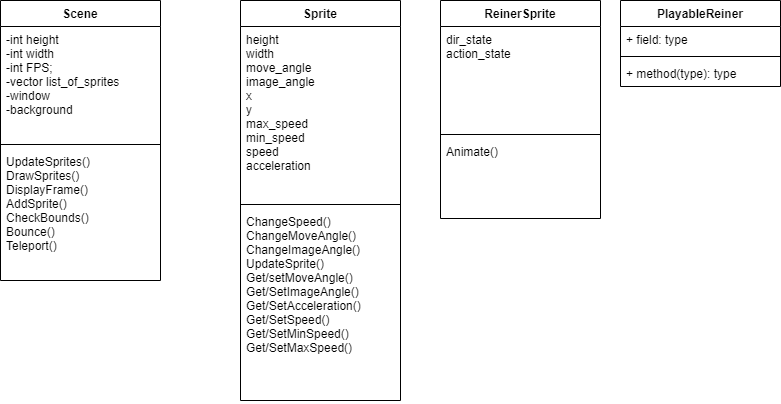

The diagram above was exported from draw.io. Its source (the exported page's mxGraphModel, read from the mxfile embedded in the PNG):
<mxGraphModel dx="1422" dy="762" grid="1" gridSize="10" guides="1" tooltips="1" connect="1" arrows="1" fold="1" page="1" pageScale="1" pageWidth="850" pageHeight="1100" math="0" shadow="0">
  <root>
    <mxCell id="0" />
    <mxCell id="1" parent="0" />
    <mxCell id="JN1KrNhTJqt-tmnc2MG0-1" value="Scene" style="swimlane;fontStyle=1;align=center;verticalAlign=top;childLayout=stackLayout;horizontal=1;startSize=26;horizontalStack=0;resizeParent=1;resizeParentMax=0;resizeLast=0;collapsible=1;marginBottom=0;" parent="1" vertex="1">
      <mxGeometry x="80" y="60" width="160" height="280" as="geometry" />
    </mxCell>
    <mxCell id="JN1KrNhTJqt-tmnc2MG0-2" value="-int height&#10;-int width&#10;-int FPS;&#10;-vector list_of_sprites&#10;-window&#10;-background" style="text;strokeColor=none;fillColor=none;align=left;verticalAlign=top;spacingLeft=4;spacingRight=4;overflow=hidden;rotatable=0;points=[[0,0.5],[1,0.5]];portConstraint=eastwest;" parent="JN1KrNhTJqt-tmnc2MG0-1" vertex="1">
      <mxGeometry y="26" width="160" height="114" as="geometry" />
    </mxCell>
    <mxCell id="JN1KrNhTJqt-tmnc2MG0-3" value="" style="line;strokeWidth=1;fillColor=none;align=left;verticalAlign=middle;spacingTop=-1;spacingLeft=3;spacingRight=3;rotatable=0;labelPosition=right;points=[];portConstraint=eastwest;" parent="JN1KrNhTJqt-tmnc2MG0-1" vertex="1">
      <mxGeometry y="140" width="160" height="8" as="geometry" />
    </mxCell>
    <mxCell id="JN1KrNhTJqt-tmnc2MG0-4" value="UpdateSprites()&#10;DrawSprites()&#10;DisplayFrame()&#10;AddSprite()&#10;CheckBounds()&#10;Bounce()&#10;Teleport()" style="text;strokeColor=none;fillColor=none;align=left;verticalAlign=top;spacingLeft=4;spacingRight=4;overflow=hidden;rotatable=0;points=[[0,0.5],[1,0.5]];portConstraint=eastwest;" parent="JN1KrNhTJqt-tmnc2MG0-1" vertex="1">
      <mxGeometry y="148" width="160" height="132" as="geometry" />
    </mxCell>
    <mxCell id="JN1KrNhTJqt-tmnc2MG0-5" value="Sprite" style="swimlane;fontStyle=1;align=center;verticalAlign=top;childLayout=stackLayout;horizontal=1;startSize=26;horizontalStack=0;resizeParent=1;resizeParentMax=0;resizeLast=0;collapsible=1;marginBottom=0;" parent="1" vertex="1">
      <mxGeometry x="320" y="60" width="160" height="400" as="geometry" />
    </mxCell>
    <mxCell id="JN1KrNhTJqt-tmnc2MG0-6" value="height&#10;width&#10;move_angle&#10;image_angle&#10;x&#10;y&#10;max_speed&#10;min_speed&#10;speed&#10;acceleration" style="text;strokeColor=none;fillColor=none;align=left;verticalAlign=top;spacingLeft=4;spacingRight=4;overflow=hidden;rotatable=0;points=[[0,0.5],[1,0.5]];portConstraint=eastwest;" parent="JN1KrNhTJqt-tmnc2MG0-5" vertex="1">
      <mxGeometry y="26" width="160" height="174" as="geometry" />
    </mxCell>
    <mxCell id="JN1KrNhTJqt-tmnc2MG0-7" value="" style="line;strokeWidth=1;fillColor=none;align=left;verticalAlign=middle;spacingTop=-1;spacingLeft=3;spacingRight=3;rotatable=0;labelPosition=right;points=[];portConstraint=eastwest;" parent="JN1KrNhTJqt-tmnc2MG0-5" vertex="1">
      <mxGeometry y="200" width="160" height="8" as="geometry" />
    </mxCell>
    <mxCell id="JN1KrNhTJqt-tmnc2MG0-8" value="ChangeSpeed()&#10;ChangeMoveAngle()&#10;ChangeImageAngle()&#10;UpdateSprite()&#10;Get/setMoveAngle()&#10;Get/SetImageAngle()&#10;Get/SetAcceleration()&#10;Get/SetSpeed()&#10;Get/SetMinSpeed()&#10;Get/SetMaxSpeed()" style="text;strokeColor=none;fillColor=none;align=left;verticalAlign=top;spacingLeft=4;spacingRight=4;overflow=hidden;rotatable=0;points=[[0,0.5],[1,0.5]];portConstraint=eastwest;" parent="JN1KrNhTJqt-tmnc2MG0-5" vertex="1">
      <mxGeometry y="208" width="160" height="192" as="geometry" />
    </mxCell>
    <mxCell id="oTeHQyyTGJJNgdZPz7Ak-1" value="ReinerSprite" style="swimlane;fontStyle=1;align=center;verticalAlign=top;childLayout=stackLayout;horizontal=1;startSize=26;horizontalStack=0;resizeParent=1;resizeParentMax=0;resizeLast=0;collapsible=1;marginBottom=0;" vertex="1" parent="1">
      <mxGeometry x="520" y="60" width="160" height="218" as="geometry" />
    </mxCell>
    <mxCell id="oTeHQyyTGJJNgdZPz7Ak-2" value="dir_state&#10;action_state&#10;" style="text;strokeColor=none;fillColor=none;align=left;verticalAlign=top;spacingLeft=4;spacingRight=4;overflow=hidden;rotatable=0;points=[[0,0.5],[1,0.5]];portConstraint=eastwest;" vertex="1" parent="oTeHQyyTGJJNgdZPz7Ak-1">
      <mxGeometry y="26" width="160" height="104" as="geometry" />
    </mxCell>
    <mxCell id="oTeHQyyTGJJNgdZPz7Ak-3" value="" style="line;strokeWidth=1;fillColor=none;align=left;verticalAlign=middle;spacingTop=-1;spacingLeft=3;spacingRight=3;rotatable=0;labelPosition=right;points=[];portConstraint=eastwest;" vertex="1" parent="oTeHQyyTGJJNgdZPz7Ak-1">
      <mxGeometry y="130" width="160" height="8" as="geometry" />
    </mxCell>
    <mxCell id="oTeHQyyTGJJNgdZPz7Ak-4" value="Animate()&#10;" style="text;strokeColor=none;fillColor=none;align=left;verticalAlign=top;spacingLeft=4;spacingRight=4;overflow=hidden;rotatable=0;points=[[0,0.5],[1,0.5]];portConstraint=eastwest;" vertex="1" parent="oTeHQyyTGJJNgdZPz7Ak-1">
      <mxGeometry y="138" width="160" height="80" as="geometry" />
    </mxCell>
    <mxCell id="oTeHQyyTGJJNgdZPz7Ak-5" value="PlayableReiner" style="swimlane;fontStyle=1;align=center;verticalAlign=top;childLayout=stackLayout;horizontal=1;startSize=26;horizontalStack=0;resizeParent=1;resizeParentMax=0;resizeLast=0;collapsible=1;marginBottom=0;" vertex="1" parent="1">
      <mxGeometry x="700" y="60" width="160" height="86" as="geometry" />
    </mxCell>
    <mxCell id="oTeHQyyTGJJNgdZPz7Ak-6" value="+ field: type" style="text;strokeColor=none;fillColor=none;align=left;verticalAlign=top;spacingLeft=4;spacingRight=4;overflow=hidden;rotatable=0;points=[[0,0.5],[1,0.5]];portConstraint=eastwest;" vertex="1" parent="oTeHQyyTGJJNgdZPz7Ak-5">
      <mxGeometry y="26" width="160" height="26" as="geometry" />
    </mxCell>
    <mxCell id="oTeHQyyTGJJNgdZPz7Ak-7" value="" style="line;strokeWidth=1;fillColor=none;align=left;verticalAlign=middle;spacingTop=-1;spacingLeft=3;spacingRight=3;rotatable=0;labelPosition=right;points=[];portConstraint=eastwest;" vertex="1" parent="oTeHQyyTGJJNgdZPz7Ak-5">
      <mxGeometry y="52" width="160" height="8" as="geometry" />
    </mxCell>
    <mxCell id="oTeHQyyTGJJNgdZPz7Ak-8" value="+ method(type): type" style="text;strokeColor=none;fillColor=none;align=left;verticalAlign=top;spacingLeft=4;spacingRight=4;overflow=hidden;rotatable=0;points=[[0,0.5],[1,0.5]];portConstraint=eastwest;" vertex="1" parent="oTeHQyyTGJJNgdZPz7Ak-5">
      <mxGeometry y="60" width="160" height="26" as="geometry" />
    </mxCell>
  </root>
</mxGraphModel>